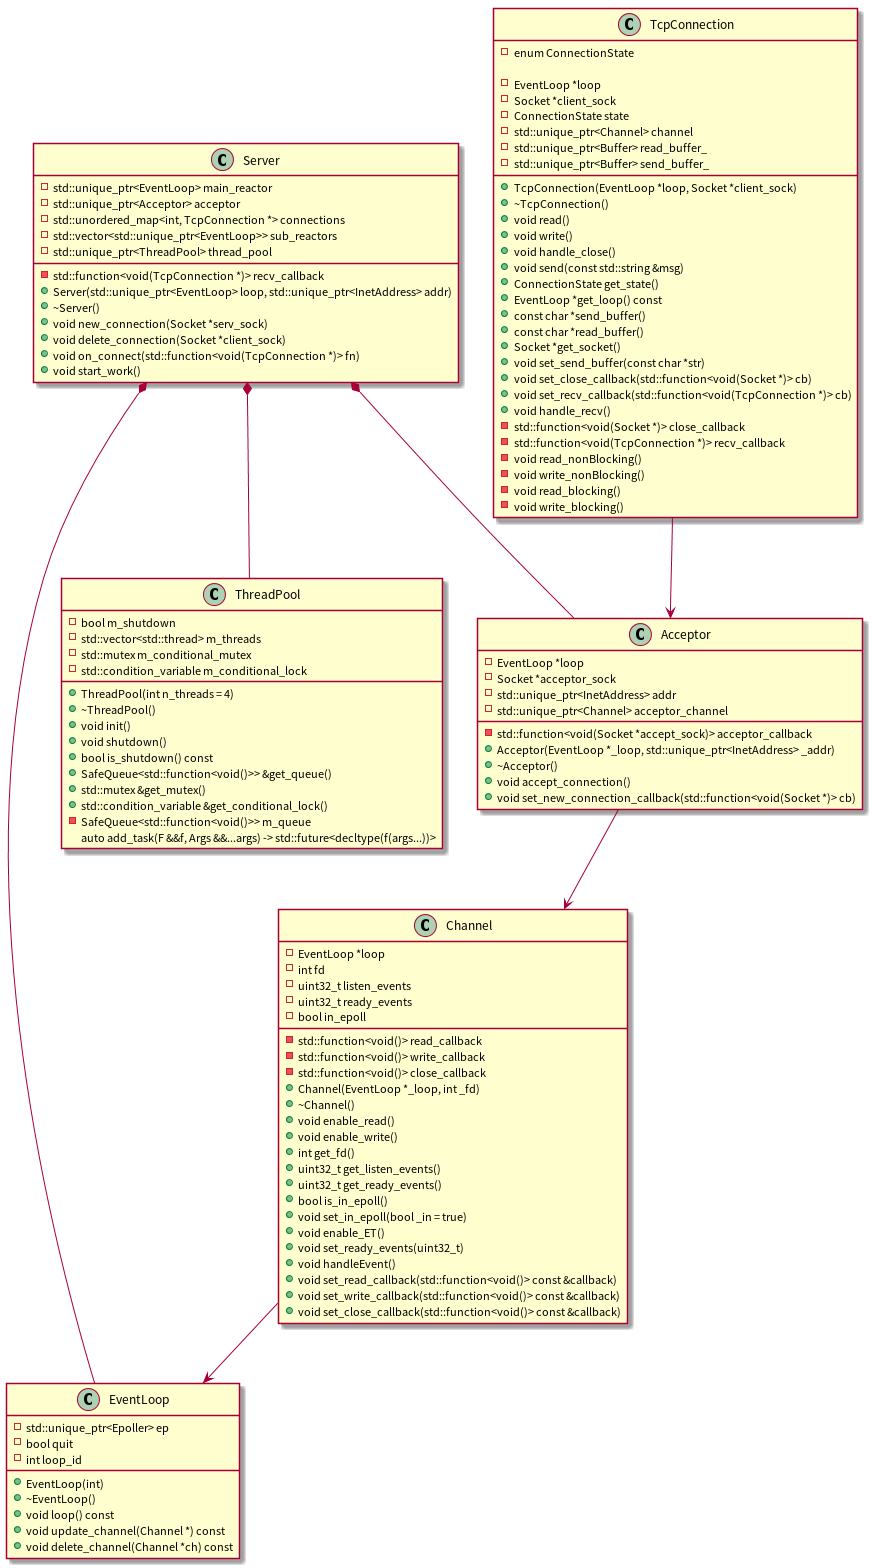

The diagram above was rendered by PlantUML. Its source (embedded in the PNG):
@startuml
class EventLoop {
    - std::unique_ptr<Epoller> ep
    - bool quit
    - int loop_id
    + EventLoop(int)
    + ~EventLoop()
    + void loop() const
    + void update_channel(Channel *) const
    + void delete_channel(Channel *ch) const
}
class Server {
    - std::unique_ptr<EventLoop> main_reactor
    - std::unique_ptr<Acceptor> acceptor
    - std::unordered_map<int, TcpConnection *> connections
    - std::vector<std::unique_ptr<EventLoop>> sub_reactors
    - std::unique_ptr<ThreadPool> thread_pool
    - std::function<void(TcpConnection *)> recv_callback
    + Server(std::unique_ptr<EventLoop> loop, std::unique_ptr<InetAddress> addr)
    + ~Server()
    + void new_connection(Socket *serv_sock)
    + void delete_connection(Socket *client_sock)
    + void on_connect(std::function<void(TcpConnection *)> fn)
    + void start_work()
}


class Channel {
    - EventLoop *loop
    - int fd
    - uint32_t listen_events
    - uint32_t ready_events
    - bool in_epoll
    - std::function<void()> read_callback
    - std::function<void()> write_callback
    - std::function<void()> close_callback
    + Channel(EventLoop *_loop, int _fd)
    + ~Channel()
    + void enable_read()
    + void enable_write()
    + int get_fd()
    + uint32_t get_listen_events()
    + uint32_t get_ready_events()
    + bool is_in_epoll()
    + void set_in_epoll(bool _in = true)
    + void enable_ET()
    + void set_ready_events(uint32_t)
    + void handleEvent()
    + void set_read_callback(std::function<void()> const &callback)
    + void set_write_callback(std::function<void()> const &callback)
    + void set_close_callback(std::function<void()> const &callback)
}
class TcpConnection {
    - enum ConnectionState 
    
    + TcpConnection(EventLoop *loop, Socket *client_sock)
    + ~TcpConnection()
    + void read()
    + void write()
    + void handle_close()
    + void send(const std::string &msg)
    + ConnectionState get_state()
    + EventLoop *get_loop() const
    + const char *send_buffer()
    + const char *read_buffer()
    + Socket *get_socket()
    + void set_send_buffer(const char *str)
    + void set_close_callback(std::function<void(Socket *)> cb)
    + void set_recv_callback(std::function<void(TcpConnection *)> cb)
    + void handle_recv()
    - EventLoop *loop
    - Socket *client_sock
    - ConnectionState state
    - std::unique_ptr<Channel> channel
    - std::unique_ptr<Buffer> read_buffer_
    - std::unique_ptr<Buffer> send_buffer_
    - std::function<void(Socket *)> close_callback
    - std::function<void(TcpConnection *)> recv_callback
    - void read_nonBlocking()
    - void write_nonBlocking()
    - void read_blocking()
    - void write_blocking()
}


class ThreadPool {
    + ThreadPool(int n_threads = 4)
    + ~ThreadPool()
    + void init()
    + void shutdown()
    + bool is_shutdown() const
    + SafeQueue<std::function<void()>> &get_queue()
    + std::mutex &get_mutex()
    + std::condition_variable &get_conditional_lock()
    - bool m_shutdown
    - SafeQueue<std::function<void()>> m_queue
    - std::vector<std::thread> m_threads
    - std::mutex m_conditional_mutex
    - std::condition_variable m_conditional_lock
    {method} auto add_task(F &&f, Args &&...args) -> std::future<decltype(f(args...))>
}
class Acceptor {
    - EventLoop *loop
    - Socket *acceptor_sock
    - std::unique_ptr<InetAddress> addr
    - std::unique_ptr<Channel> acceptor_channel
    - std::function<void(Socket *accept_sock)> acceptor_callback
    + Acceptor(EventLoop *_loop, std::unique_ptr<InetAddress> _addr)
    + ~Acceptor()
    + void accept_connection()
    + void set_new_connection_callback(std::function<void(Socket *)> cb)
}
Server *-- Acceptor
Server *-- ThreadPool
Server *-- EventLoop
Channel --> EventLoop
TcpConnection --> Acceptor
Acceptor --> Channel

@enduml